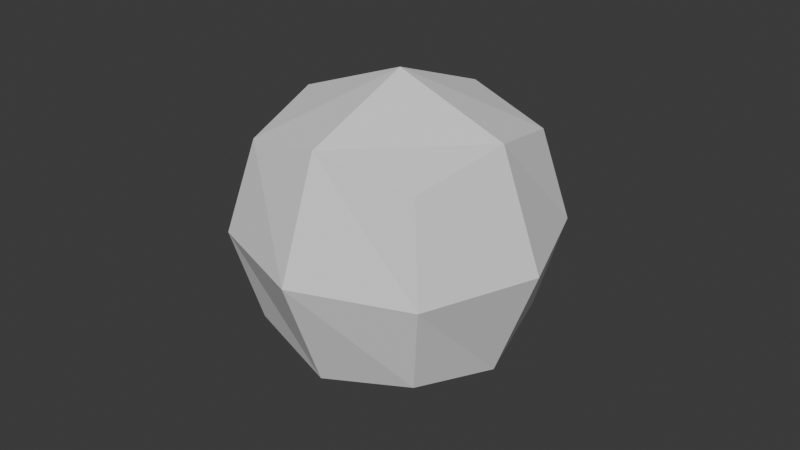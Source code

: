 # Source: orb.blend  (saved by Blender 4.5.90; exported with 4.5.12 LTS)
import bpy
from mathutils import Matrix  # noqa: F401  (used for matrix-valued properties, if any)

bpy.ops.wm.read_factory_settings(use_empty=True)
scene = bpy.context.scene
scene.name = 'Scene'

# ---- collections
col_collection = bpy.data.collections.new('Collection'); scene.collection.children.link(col_collection)

# ---- world
world_world = bpy.data.worlds.new('World'); scene.world = world_world
world_world.use_nodes = True; world_world.node_tree.nodes.clear()
_N = world_world.node_tree.nodes; _L = world_world.node_tree.links
n0 = _N.new('ShaderNodeOutputWorld'); n0.name = 'World Output'; n0.location = (200, 100)
n1 = _N.new('ShaderNodeBackground'); n1.name = 'Background'; n1.location = (-200, 100)
n1.inputs[0].default_value = (0.05088, 0.05088, 0.05088, 1.0)
_L.new(n1.outputs[0], n0.inputs[0])
n0.is_active_output = True
world_world.color = (0.05088, 0.05088, 0.05088)
world_world.sun_shadow_jitter_overblur = 0.0

# ---- meshes
me_cube_001 = bpy.data.meshes.new('Cube.001')
me_cube_001.from_pydata([(-1.0, -1.0, -1.0), (-1.0, -1.0, 1.0), (-1.0, 1.0, -1.0), (-1.0, 1.0, 1.0), (1.0, -1.0, -1.0), (1.0, -1.0, 1.0), (1.0, 1.0, -1.0), (1.0, 1.0, 1.0)], [], [(0, 1, 3, 2), (2, 3, 7, 6), (6, 7, 5, 4), (4, 5, 1, 0), (2, 6, 4, 0), (7, 3, 1, 5)])
_uv = me_cube_001.uv_layers.new(name='UVMap')
_uv.uv.foreach_set('vector', [0.375, 0.0, 0.625, 0.0, 0.625, 0.25, 0.375, 0.25, 0.375, 0.25, 0.625, 0.25, 0.625, 0.5, 0.375, 0.5, 0.375, 0.5, 0.625, 0.5, 0.625, 0.75, 0.375, 0.75, 0.375, 0.75, 0.625, 0.75, 0.625, 1.0, 0.375, 1.0, 0.125, 0.5, 0.375, 0.5, 0.375, 0.75, 0.125, 0.75, 0.625, 0.5, 0.875, 0.5, 0.875, 0.75, 0.625, 0.75])
me_cube_001.update()

# ---- objects
ob_cube = bpy.data.objects.new('Cube', me_cube_001)

# ---- transforms, parenting, visibility, modifiers, constraints
ob_cube.location = (0.0, 0.0, 0.0)
_m = ob_cube.modifiers.new('Subdivision', 'SUBSURF')
_m.render_levels = 1

# ---- collection membership
col_collection.objects.link(ob_cube)

# ---- scene / render settings (as saved in the file)
scene.frame_start = 1; scene.frame_end = 250; scene.frame_set(1)
scene.render.engine = 'BLENDER_EEVEE_NEXT'
bpy.context.view_layer.update()

# ---- added for rendering (the .blend has no active camera and no usable light): camera, sun
cam_auto = bpy.data.cameras.new('AutoCamera')
cam_auto.lens = 50.0
cam_auto.sensor_width = 36.0
cam_auto.clip_end = 1000.0
ob_auto_camera = bpy.data.objects.new('AutoCamera', cam_auto)
scene.collection.objects.link(ob_auto_camera)
ob_auto_camera.location = (3.20507, -3.84609, 2.56406)
ob_auto_camera.rotation_euler = (1.09748, -7.21219e-08, 0.694738)
scene.camera = ob_auto_camera
light_auto_sun = bpy.data.lights.new('AutoSun', 'SUN')
light_auto_sun.energy = 3.0
light_auto_sun.angle = 0.0523599
ob_auto_sun = bpy.data.objects.new('AutoSun', light_auto_sun)
scene.collection.objects.link(ob_auto_sun)
ob_auto_sun.rotation_euler = (0.872665, 0.174533, 0.523599)
bpy.context.view_layer.update()
